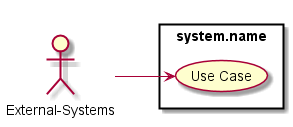

The diagram above was rendered by PlantUML. Its source (embedded in the PNG):
@startuml

left to right direction

:External-Systems: as Actor

rectangle "system.name" {
    (Use Case) as U1
}

Actor --> U1

@enduml